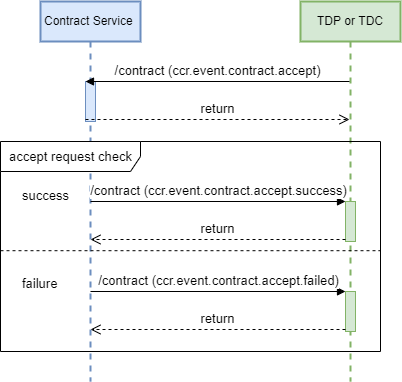

The diagram above was exported from draw.io. Its source (the exported page's mxGraphModel, read from the mxfile embedded in the PNG):
<mxGraphModel dx="565" dy="622" grid="1" gridSize="10" guides="1" tooltips="1" connect="1" arrows="1" fold="1" page="1" pageScale="1" pageWidth="850" pageHeight="1100" background="#ffffff" math="0" shadow="0">
  <root>
    <mxCell id="0" />
    <mxCell id="1" parent="0" />
    <mxCell id="8" value="Contract Service&amp;nbsp;" style="shape=umlLifeline;perimeter=lifelinePerimeter;whiteSpace=wrap;html=1;container=1;collapsible=0;recursiveResize=0;outlineConnect=0;fillColor=#dae8fc;strokeColor=#6c8ebf;strokeWidth=2;" parent="1" vertex="1">
      <mxGeometry x="120" y="40" width="100" height="380" as="geometry" />
    </mxCell>
    <mxCell id="9" value="" style="html=1;points=[];perimeter=orthogonalPerimeter;strokeWidth=1;fillColor=#dae8fc;strokeColor=#6c8ebf;fontSize=13;" parent="8" vertex="1">
      <mxGeometry x="45" y="80" width="10" height="40" as="geometry" />
    </mxCell>
    <mxCell id="10" value="TDP or TDC" style="shape=umlLifeline;perimeter=lifelinePerimeter;whiteSpace=wrap;html=1;container=1;collapsible=0;recursiveResize=0;outlineConnect=0;strokeWidth=2;fillColor=#d5e8d4;strokeColor=#82b366;" parent="1" vertex="1">
      <mxGeometry x="380" y="40" width="100" height="380" as="geometry" />
    </mxCell>
    <mxCell id="11" value="" style="html=1;points=[];perimeter=orthogonalPerimeter;fillColor=#d5e8d4;strokeColor=#82b366;" parent="10" vertex="1">
      <mxGeometry x="45" y="200" width="10" height="40" as="geometry" />
    </mxCell>
    <mxCell id="12" value="" style="html=1;points=[];perimeter=orthogonalPerimeter;fillColor=#d5e8d4;strokeColor=#82b366;" parent="10" vertex="1">
      <mxGeometry x="45" y="290" width="10" height="40" as="geometry" />
    </mxCell>
    <mxCell id="13" value="/contract (ccr.event.contract.accept.failed)" style="html=1;verticalAlign=bottom;endArrow=block;entryX=0;entryY=0;fontSize=13;" parent="10" target="12" edge="1">
      <mxGeometry relative="1" as="geometry">
        <mxPoint x="-210" y="290" as="sourcePoint" />
      </mxGeometry>
    </mxCell>
    <mxCell id="14" value="return" style="html=1;verticalAlign=bottom;endArrow=open;dashed=1;endSize=8;exitX=0;exitY=0.95;fontSize=13;" parent="10" source="12" edge="1">
      <mxGeometry relative="1" as="geometry">
        <mxPoint x="-210" y="328" as="targetPoint" />
      </mxGeometry>
    </mxCell>
    <mxCell id="17" value="accept request check" style="shape=umlFrame;tabWidth=110;tabHeight=30;tabPosition=left;html=1;boundedLbl=1;labelInHeader=1;width=140;height=30;fontSize=13;" parent="10" vertex="1">
      <mxGeometry x="-300" y="140" width="380" height="210" as="geometry" />
    </mxCell>
    <mxCell id="18" value="success" style="text;fontSize=13;" parent="17" vertex="1">
      <mxGeometry width="100" height="20" relative="1" as="geometry">
        <mxPoint x="20" y="40" as="offset" />
      </mxGeometry>
    </mxCell>
    <mxCell id="19" value="failure" style="line;strokeWidth=1;dashed=1;labelPosition=center;verticalLabelPosition=bottom;align=left;verticalAlign=top;spacingLeft=20;spacingTop=15;fontSize=13;" parent="17" vertex="1">
      <mxGeometry y="105" width="380" height="8.4" as="geometry" />
    </mxCell>
    <mxCell id="15" value="/contract (ccr.event.contract.accept)" style="html=1;verticalAlign=bottom;endArrow=block;entryX=0;entryY=0;rounded=0;fontSize=13;" parent="1" source="10" target="9" edge="1">
      <mxGeometry relative="1" as="geometry">
        <mxPoint x="95" y="120" as="sourcePoint" />
      </mxGeometry>
    </mxCell>
    <mxCell id="16" value="return" style="html=1;verticalAlign=bottom;endArrow=open;dashed=1;endSize=8;exitX=0;exitY=0.95;rounded=0;fontSize=13;" parent="1" source="9" target="10" edge="1">
      <mxGeometry relative="1" as="geometry">
        <mxPoint x="95" y="196" as="targetPoint" />
      </mxGeometry>
    </mxCell>
    <mxCell id="20" value="/contract (ccr.event.contract.accept.success)" style="html=1;verticalAlign=bottom;endArrow=block;entryX=0;entryY=0;fontSize=13;" parent="1" source="8" target="11" edge="1">
      <mxGeometry relative="1" as="geometry">
        <mxPoint x="350" y="200" as="sourcePoint" />
      </mxGeometry>
    </mxCell>
    <mxCell id="21" value="return" style="html=1;verticalAlign=bottom;endArrow=open;dashed=1;endSize=8;exitX=0;exitY=0.95;fontSize=13;" parent="1" source="11" target="8" edge="1">
      <mxGeometry relative="1" as="geometry">
        <mxPoint x="350" y="276" as="targetPoint" />
      </mxGeometry>
    </mxCell>
  </root>
</mxGraphModel>